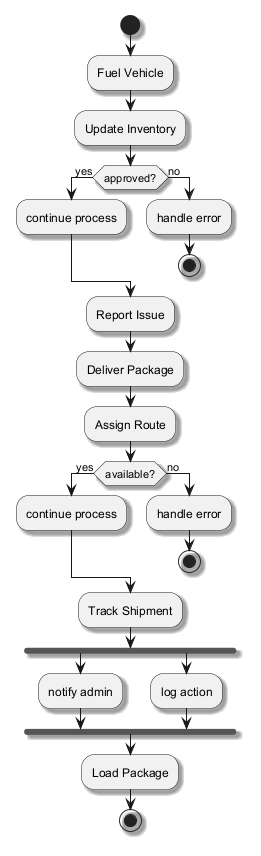

The diagram above was rendered by PlantUML. Its source (embedded in the PNG):
@startuml
skinparam backgroundColor #FFFFFF
skinparam classBackgroundColor #F1F8E9
skinparam classBorderColor #33691E
skinparam shadowing true
start
:Fuel Vehicle;
:Update Inventory;
if (approved?) then (yes)
:continue process;
else (no)
:handle error;
stop
endif
:Report Issue;
:Deliver Package;
:Assign Route;
if (available?) then (yes)
:continue process;
else (no)
:handle error;
stop
endif
:Track Shipment;
fork
:notify admin;
fork again
:log action;
end fork
:Load Package;
stop
@enduml